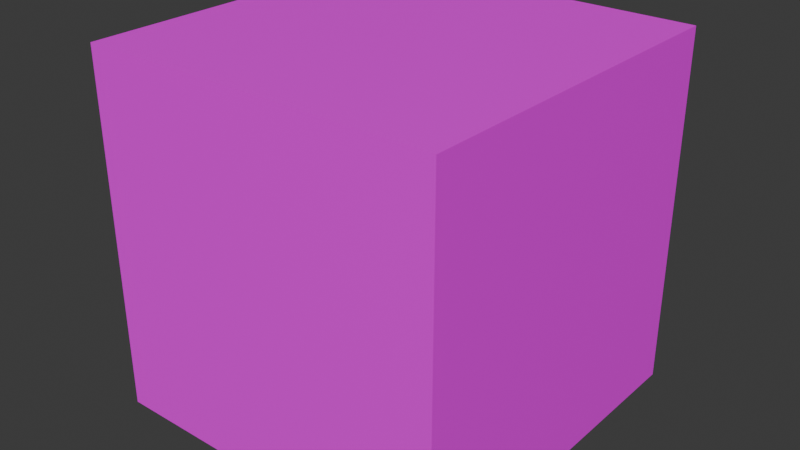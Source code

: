 # Source: Meteorite.blend  (saved by Blender 4.3.34; exported with 4.5.12 LTS)
import bpy
from mathutils import Matrix  # noqa: F401  (used for matrix-valued properties, if any)

bpy.ops.wm.read_factory_settings(use_empty=True)
scene = bpy.context.scene
scene.name = 'Scene'

# ---- collections
col_collection = bpy.data.collections.new('Collection'); scene.collection.children.link(col_collection)

# ---- images (referenced by path relative to the original .blend; pixels are not part of the script)
import os
ASSET_DIR = os.environ.get("B2B_ASSET_DIR", "")  # directory of the original .blend (textures are referenced by path, not embedded)
HERE = os.path.dirname(os.path.abspath(__file__))  # packed textures are extracted next to this script under _unpacked/

def load_image(name, relpath, width, height, colorspace="sRGB"):
    """Load a texture the original file referenced (path relative to the .blend, or extracted next to this script)."""
    p = next((c for c in (os.path.join(HERE, relpath), os.path.join(ASSET_DIR, relpath)) if relpath and os.path.exists(c)), "")
    if p:
        img = bpy.data.images.load(p, check_existing=True)
        img.name = name
    else:  # same state as the original file: an image datablock whose file is absent (Cycles renders it pink)
        img = bpy.data.images.new(name, width, height)
        img.source = "FILE"
        img.filepath = "//" + (relpath or name)
    img.colorspace_settings.name = colorspace
    return img
img_meteoritetexture = load_image('MeteoriteTexture', 'MeteoriteTexture.png', 1024, 1024, 'sRGB')

# ---- materials (node trees are filled in below, after node groups)
mat_material = bpy.data.materials.new('Material')
mat_material.alpha_threshold = 0.0
mat_material.roughness = 0.5
mat_material.line_color = (0.0, 0.0, 0.0, 1.0)

# ---- material node trees
mat_material.use_nodes = True; mat_material.node_tree.nodes.clear()
_N = mat_material.node_tree.nodes; _L = mat_material.node_tree.links
n0 = _N.new('ShaderNodeOutputMaterial'); n0.name = 'Material Output'; n0.location = (300, 300)
n1 = _N.new('ShaderNodeBsdfPrincipled'); n1.name = 'Principled BSDF'; n1.location = (10, 300)
n1.inputs[3].default_value = 1.45
n2 = _N.new('ShaderNodeTexImage'); n2.name = 'Image Texture'; n2.location = (-280, 280)
n2.image = img_meteoritetexture
_L.new(n1.outputs[0], n0.inputs[0])
_L.new(n2.outputs[0], n1.inputs[0])
n0.is_active_output = True

# ---- world
world_world = bpy.data.worlds.new('World'); scene.world = world_world
world_world.use_nodes = True; world_world.node_tree.nodes.clear()
_N = world_world.node_tree.nodes; _L = world_world.node_tree.links
n0 = _N.new('ShaderNodeOutputWorld'); n0.name = 'World Output'; n0.location = (300, 300)
n1 = _N.new('ShaderNodeBackground'); n1.name = 'Background'; n1.location = (10, 300)
n1.inputs[0].default_value = (0.05088, 0.05088, 0.05088, 1.0)
_L.new(n1.outputs[0], n0.inputs[0])
n0.is_active_output = True
world_world.color = (0.05088, 0.05088, 0.05088)
world_world.sun_shadow_jitter_overblur = 0.0

# ---- meshes
me_cube = bpy.data.meshes.new('Cube')
me_cube.from_pydata([(3.0, 3.0, 3.0), (3.0, 3.0, -3.0), (3.0, -3.0, 3.0), (3.0, -3.0, -3.0), (-3.0, 3.0, 3.0), (-3.0, 3.0, -3.0), (-3.0, -3.0, 3.0), (-3.0, -3.0, -3.0)], [], [(0, 4, 6, 2), (3, 2, 6, 7), (7, 6, 4, 5), (5, 1, 3, 7), (1, 0, 2, 3), (5, 4, 0, 1)])
_uv = me_cube.uv_layers.new(name='UVMap')
_uv.uv.foreach_set('vector', [0.625, 0.5, 0.875, 0.5, 0.875, 0.75, 0.625, 0.75, 0.375, 0.75, 0.625, 0.75, 0.625, 1.0, 0.375, 1.0, 0.375, 0.0, 0.625, 0.0, 0.625, 0.25, 0.375, 0.25, 0.125, 0.5, 0.375, 0.5, 0.375, 0.75, 0.125, 0.75, 0.375, 0.5, 0.625, 0.5, 0.625, 0.75, 0.375, 0.75, 0.375, 0.25, 0.625, 0.25, 0.625, 0.5, 0.375, 0.5])
me_cube.materials.append(mat_material)
me_cube.use_mirror_vertex_groups = False
me_cube.update()

# ---- objects
ob_meteorite = bpy.data.objects.new('Meteorite', me_cube)

# ---- transforms, parenting, visibility, modifiers, constraints
ob_meteorite.location = (0.0, 0.0, 0.0)
ob_meteorite.lock_rotations_4d = False
ob_meteorite.empty_display_type = 'ARROWS'
ob_meteorite.lineart.crease_threshold = 0.0

# ---- collection membership
col_collection.objects.link(ob_meteorite)

# ---- scene / render settings (as saved in the file)
scene.frame_start = 1; scene.frame_end = 250; scene.frame_set(1)
scene.render.engine = 'BLENDER_EEVEE_NEXT'
bpy.context.view_layer.update()

# ---- added for rendering (the .blend has no active camera and no usable light): camera, sun
cam_auto = bpy.data.cameras.new('AutoCamera')
cam_auto.lens = 50.0
cam_auto.sensor_width = 36.0
cam_auto.clip_end = 1000.0
ob_auto_camera = bpy.data.objects.new('AutoCamera', cam_auto)
scene.collection.objects.link(ob_auto_camera)
ob_auto_camera.location = (9.61522, -11.5383, 7.69217)
ob_auto_camera.rotation_euler = (1.09748, -7.21219e-08, 0.694738)
scene.camera = ob_auto_camera
light_auto_sun = bpy.data.lights.new('AutoSun', 'SUN')
light_auto_sun.energy = 3.0
light_auto_sun.angle = 0.0523599
ob_auto_sun = bpy.data.objects.new('AutoSun', light_auto_sun)
scene.collection.objects.link(ob_auto_sun)
ob_auto_sun.rotation_euler = (0.872665, 0.174533, 0.523599)
bpy.context.view_layer.update()
